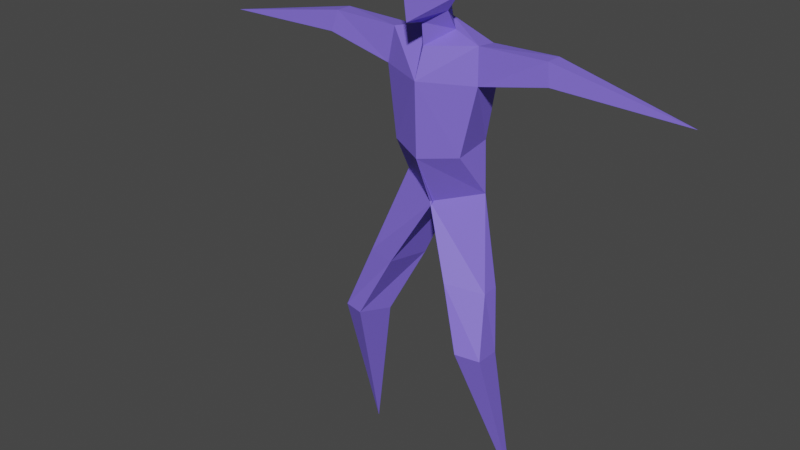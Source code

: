 # Source: character.blend  (saved by Blender 3.2.14; exported with 4.5.12 LTS)
import bpy
from mathutils import Matrix  # noqa: F401  (used for matrix-valued properties, if any)

bpy.ops.wm.read_factory_settings(use_empty=True)
scene = bpy.context.scene
scene.name = 'Scene'

# ---- collections
col_collection = bpy.data.collections.new('Collection'); scene.collection.children.link(col_collection)

# ---- materials (node trees are filled in below, after node groups)
mat_material_001 = bpy.data.materials.new('Material.001')
mat_material_001.use_transparent_shadow = False

# ---- material node trees
mat_material_001.use_nodes = True; mat_material_001.node_tree.nodes.clear()
_N = mat_material_001.node_tree.nodes; _L = mat_material_001.node_tree.links
n0 = _N.new('ShaderNodeBsdfPrincipled'); n0.name = 'Principled BSDF'; n0.location = (10, 300)
n0.distribution = 'GGX'
n0.subsurface_method = 'RANDOM_WALK_SKIN'
n0.inputs[0].default_value = (0.211, 0.1451, 0.8, 1.0)
n0.inputs[3].default_value = 1.45
n0.inputs[27].default_value = (0.0, 0.0, 0.0, 1.0)
n0.inputs[28].default_value = 1.0
n1 = _N.new('ShaderNodeOutputMaterial'); n1.name = 'Material Output'; n1.location = (300, 300)
_L.new(n0.outputs[0], n1.inputs[0])
n1.is_active_output = True

# ---- world
world_world = bpy.data.worlds.new('World'); scene.world = world_world
world_world.use_nodes = True; world_world.node_tree.nodes.clear()
_N = world_world.node_tree.nodes; _L = world_world.node_tree.links
n0 = _N.new('ShaderNodeOutputWorld'); n0.name = 'World Output'; n0.location = (300, 300)
n1 = _N.new('ShaderNodeBackground'); n1.name = 'Background'; n1.location = (10, 300)
n1.inputs[0].default_value = (0.05088, 0.05088, 0.05088, 1.0)
_L.new(n1.outputs[0], n0.inputs[0])
n0.is_active_output = True
world_world.color = (0.05088, 0.05088, 0.05088)
world_world.use_sun_shadow = False
world_world.sun_shadow_jitter_overblur = 0.0

# ---- meshes
me_cube_001 = bpy.data.meshes.new('Cube.001')
me_cube_001.from_pydata([(-1.728, -0.288, 0.05346), (-1.601, -1.335, 3.397), (-1.571, -0.8058, 3.347), (-1.144, -1.478, 3.443), (-0.9671, -0.7848, 3.3), (-0.8832, -0.3224, 6.177), (0.03462, -0.757, 5.902), (-0.3655, 0.4268, 5.509), (-0.9048, -0.7091, 9.011), (-0.8995, -0.2789, 8.96), (-0.0495, -0.3463, 9.531), (-0.01688, -0.03324, 8.859), (-0.7122, -0.8892, 7.002), (-0.6578, -0.05562, 7.075), (0.005348, -1.207, 6.901), (0.005398, 0.2716, 7.113), (-0.9765, -0.7958, 8.342), (0.01904, -1.263, 8.341), (-0.9744, -0.2234, 8.323), (0.0215, 0.1935, 8.166), (-2.252, -0.6979, 9.034), (-2.252, -0.3777, 9.034), (-2.34, -0.7788, 8.64), (-2.32, -0.2966, 8.666), (-4.873, -0.6912, 8.557), (-0.6315, -1.167, 4.605), (-1.343, -0.8781, 4.508), (-0.6456, -0.09924, 4.386), (-1.343, -0.5417, 4.508), (0.0127, -0.2234, 9.253), (0.02222, -1.04, 8.912), (-0.3157, -0.564, 9.151), (0.01371, -1.082, 9.327), (-0.32, -0.7921, 9.518), (0.02123, -0.1965, 10.5), (0.007104, -1.657, 10.56), (-0.5345, -0.8566, 10.59), (0.003269, -1.486, 9.411), (-0.5202, -0.794, 9.809), (-0.03763, -0.1429, 9.842), (0.002928, -0.8477, 10.94)], [], [(0, 1, 2), (0, 2, 4), (0, 4, 3), (0, 3, 1), (26, 25, 6, 5), (18, 16, 22, 23), (27, 28, 5, 7), (25, 27, 7, 6), (28, 26, 5), (11, 9, 8, 31, 29), (16, 17, 30, 31, 8), (19, 18, 9, 11), (31, 30, 32, 33), (6, 7, 15, 14), (7, 5, 13, 15), (5, 6, 14, 12), (5, 12, 13), (14, 15, 19, 17), (15, 13, 18, 19), (12, 14, 17, 16), (13, 12, 16, 18), (22, 20, 24), (16, 8, 20, 22), (8, 9, 21, 20), (9, 18, 23, 21), (21, 23, 24), (20, 21, 24), (23, 22, 24), (2, 1, 26, 28), (3, 4, 27, 25), (4, 2, 28, 27), (1, 3, 25, 26), (39, 38, 36, 34), (29, 31, 33, 10), (38, 37, 35, 36), (33, 32, 37, 38), (10, 33, 38, 39), (36, 35, 40), (34, 36, 40)])
_uv = me_cube_001.uv_layers.new(name='UVMap')
_uv.uv.foreach_set('vector', [0.375, 0.0, 0.625, 0.0, 0.625, 0.25, 0.375, 0.25, 0.625, 0.25, 0.625, 0.5, 0.375, 0.5, 0.625, 0.5, 0.625, 0.75, 0.375, 0.75, 0.625, 0.75, 0.625, 1.0, 0.625, 1.0, 0.625, 0.75, 0.625, 0.75, 0.625, 1.0, 0.625, 0.25, 0.625, 0.0, 0.625, 0.0, 0.625, 0.25, 0.625, 0.5, 0.625, 0.25, 0.625, 0.25, 0.625, 0.5, 0.625, 0.75, 0.625, 0.5, 0.625, 0.5, 0.625, 0.75, 0.625, 0.25, 0.625, 0.1526, 0.625, 0.25, 0.625, 0.5, 0.875, 0.5, 0.875, 0.75, 0.74, 0.75, 0.625, 0.5666, 0.625, 1.0, 0.625, 0.75, 0.625, 0.75, 0.625, 0.865, 0.625, 1.0, 0.625, 0.5, 0.625, 0.25, 0.625, 0.25, 0.625, 0.5, 0.625, 0.865, 0.625, 0.75, 0.625, 0.75, 0.625, 0.865, 0.625, 0.75, 0.625, 0.5, 0.625, 0.5, 0.625, 0.75, 0.625, 0.5, 0.625, 0.25, 0.625, 0.25, 0.625, 0.5, 0.625, 1.0, 0.625, 0.75, 0.625, 0.75, 0.625, 1.0, 0.625, 0.0, 0.625, 0.0, 0.625, 0.25, 0.625, 0.75, 0.625, 0.5, 0.625, 0.5, 0.625, 0.75, 0.625, 0.5, 0.625, 0.25, 0.625, 0.25, 0.625, 0.5, 0.625, 1.0, 0.625, 0.75, 0.625, 0.75, 0.625, 1.0, 0.625, 0.25, 0.625, 0.0, 0.625, 0.0, 0.625, 0.25, 0.625, 1.0, 0.625, 1.0, 0.625, 1.0, 0.625, 1.0, 0.625, 1.0, 0.625, 1.0, 0.625, 1.0, 0.875, 0.75, 0.875, 0.5, 0.875, 0.5, 0.875, 0.75, 0.625, 0.25, 0.625, 0.25, 0.625, 0.25, 0.625, 0.25, 0.625, 0.25, 0.625, 0.25, 0.625, 0.25, 0.875, 0.75, 0.875, 0.5, 0.875, 0.75, 0.625, 0.25, 0.625, 0.0, 0.625, 0.25, 0.625, 0.25, 0.625, 0.0, 0.625, 0.1526, 0.625, 0.25, 0.625, 0.75, 0.625, 0.5, 0.625, 0.5, 0.625, 0.75, 0.625, 0.5, 0.625, 0.25, 0.625, 0.25, 0.625, 0.5, 0.625, 1.0, 0.625, 0.75, 0.625, 0.75, 0.625, 1.0, 0.625, 0.5666, 0.74, 0.75, 0.74, 0.75, 0.625, 0.5666, 0.625, 0.5666, 0.74, 0.75, 0.74, 0.75, 0.625, 0.5666, 0.625, 0.865, 0.625, 0.75, 0.625, 0.75, 0.625, 0.865, 0.625, 0.865, 0.625, 0.75, 0.625, 0.75, 0.625, 0.865, 0.625, 0.5666, 0.74, 0.75, 0.74, 0.75, 0.625, 0.5666, 0.625, 0.865, 0.625, 0.75, 0.0, 0.0, 0.625, 0.5666, 0.625, 0.865, 0.0, 0.0])
me_cube_001.materials.append(mat_material_001)
me_cube_001.update()
arm_armature = bpy.data.armatures.new('Armature')  # bones are not reproduced

# ---- objects
ob_cube = bpy.data.objects.new('Cube', me_cube_001)
ob_armature = bpy.data.objects.new('Armature', arm_armature)

# ---- transforms, parenting, visibility, modifiers, constraints
ob_cube.parent = ob_armature
ob_cube.location = (0.0, 0.0, 0.0)
_vg = ob_cube.vertex_groups.new(name='body')
_vg.add([5, 6, 8, 9, 11, 12, 13, 14, 15, 16, 17, 18, 19, 29, 30, 31], 1.0, 'REPLACE')
_vg = ob_cube.vertex_groups.new(name='head')
_vg.add([10, 29, 30, 31, 32, 33, 34, 35, 36, 37, 38, 39, 40], 1.0, 'REPLACE')
_vg = ob_cube.vertex_groups.new(name='upperarm.l')
_vg = ob_cube.vertex_groups.new(name='lowerarm.l')
_vg = ob_cube.vertex_groups.new(name='upperleg.l')
_vg = ob_cube.vertex_groups.new(name='lowerleg.l')
_vg = ob_cube.vertex_groups.new(name='upperarm.r')
_vg.add([8, 9, 16, 18, 20, 21, 22, 23], 1.0, 'REPLACE')
_vg = ob_cube.vertex_groups.new(name='lowerarm.r')
_vg.add([20, 21, 22, 23, 24], 1.0, 'REPLACE')
_vg = ob_cube.vertex_groups.new(name='upperleg.r')
_vg.add([1, 2, 3, 4, 5, 6, 7, 25, 26, 27, 28], 1.0, 'REPLACE')
_vg = ob_cube.vertex_groups.new(name='lowerleg.r')
_vg.add([0, 1, 2, 3, 4], 1.0, 'REPLACE')
_m = ob_cube.modifiers.new('Mirror', 'MIRROR')
_m.merge_threshold = 0.045
_m = ob_cube.modifiers.new('Armature', 'ARMATURE')
_m.object = ob_armature
ob_armature.location = (0.0, 0.0, 0.0)
ob_armature.show_in_front = True

# ---- collection membership
col_collection.objects.link(ob_cube)
col_collection.objects.link(ob_armature)

# ---- scene / render settings (as saved in the file)
scene.frame_start = 0; scene.frame_end = 79; scene.frame_set(46)
scene.render.engine = 'BLENDER_EEVEE_NEXT'
scene.cycles.sampling_pattern = 'TABULATED_SOBOL'
scene.cycles.use_light_tree = False
scene.view_settings.view_transform = 'Filmic'
bpy.context.view_layer.update()

# ---- added for rendering (the .blend has no active camera and no usable light): camera, sun
cam_auto = bpy.data.cameras.new('AutoCamera')
cam_auto.lens = 50.0
cam_auto.sensor_width = 36.0
cam_auto.clip_end = 1000.0
ob_auto_camera = bpy.data.objects.new('AutoCamera', cam_auto)
scene.collection.objects.link(ob_auto_camera)
ob_auto_camera.location = (11.1821, -15.0647, 14.7217)
ob_auto_camera.rotation_euler = (1.09748, -7.21219e-08, 0.694738)
scene.camera = ob_auto_camera
light_auto_sun = bpy.data.lights.new('AutoSun', 'SUN')
light_auto_sun.energy = 3.0
light_auto_sun.angle = 0.0523599
ob_auto_sun = bpy.data.objects.new('AutoSun', light_auto_sun)
scene.collection.objects.link(ob_auto_sun)
ob_auto_sun.rotation_euler = (0.872665, 0.174533, 0.523599)
bpy.context.view_layer.update()
